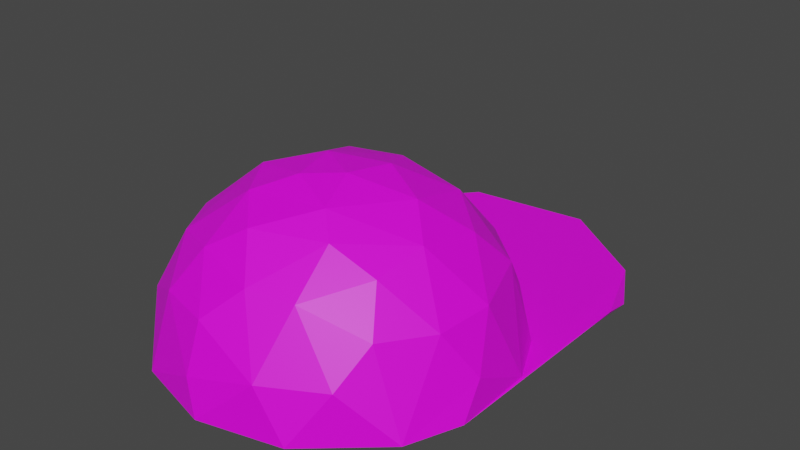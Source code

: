 # Source: hat5.blend  (saved by Blender 2.93.20; exported with 4.5.12 LTS)
import bpy
from mathutils import Matrix  # noqa: F401  (used for matrix-valued properties, if any)

bpy.ops.wm.read_factory_settings(use_empty=True)
scene = bpy.context.scene
scene.name = 'Scene'

# ---- collections
col_collection = bpy.data.collections.new('Collection'); scene.collection.children.link(col_collection)

# ---- images (referenced by path relative to the original .blend; pixels are not part of the script)
import os
ASSET_DIR = os.environ.get("B2B_ASSET_DIR", "")  # directory of the original .blend (textures are referenced by path, not embedded)
HERE = os.path.dirname(os.path.abspath(__file__))  # packed textures are extracted next to this script under _unpacked/

def load_image(name, relpath, width, height, colorspace="sRGB"):
    """Load a texture the original file referenced (path relative to the .blend, or extracted next to this script)."""
    p = next((c for c in (os.path.join(HERE, relpath), os.path.join(ASSET_DIR, relpath)) if relpath and os.path.exists(c)), "")
    if p:
        img = bpy.data.images.load(p, check_existing=True)
        img.name = name
    else:  # same state as the original file: an image datablock whose file is absent (Cycles renders it pink)
        img = bpy.data.images.new(name, width, height)
        img.source = "FILE"
        img.filepath = "//" + (relpath or name)
    img.colorspace_settings.name = colorspace
    return img
img_hat5_jpg = load_image('hat5.jpg', 'hat5.jpg', 1024, 1024, 'sRGB')

# ---- materials (node trees are filled in below, after node groups)
mat_material = bpy.data.materials.new('Material')
mat_material.use_transparent_shadow = False

# ---- material node trees
mat_material.use_nodes = True; mat_material.node_tree.nodes.clear()
_N = mat_material.node_tree.nodes; _L = mat_material.node_tree.links
n0 = _N.new('ShaderNodeBsdfPrincipled'); n0.name = 'Principled BSDF'; n0.location = (10, 300)
n0.distribution = 'GGX'
n0.subsurface_method = 'BURLEY'
n0.inputs[3].default_value = 1.45
n0.inputs[27].default_value = (0.0, 0.0, 0.0, 1.0)
n0.inputs[28].default_value = 1.0
n1 = _N.new('ShaderNodeOutputMaterial'); n1.name = 'Material Output'; n1.location = (300, 300)
n2 = _N.new('ShaderNodeTexImage'); n2.name = 'Image Texture'; n2.location = (-346, 236)
n2.image = img_hat5_jpg
_L.new(n0.outputs[0], n1.inputs[0])
_L.new(n2.outputs[0], n0.inputs[0])
n1.is_active_output = True

# ---- world
world_world = bpy.data.worlds.new('World'); scene.world = world_world
world_world.use_nodes = True; world_world.node_tree.nodes.clear()
_N = world_world.node_tree.nodes; _L = world_world.node_tree.links
n0 = _N.new('ShaderNodeOutputWorld'); n0.name = 'World Output'; n0.location = (300, 300)
n1 = _N.new('ShaderNodeBackground'); n1.name = 'Background'; n1.location = (10, 300)
n1.inputs[0].default_value = (0.05088, 0.05088, 0.05088, 1.0)
_L.new(n1.outputs[0], n0.inputs[0])
n0.is_active_output = True
world_world.color = (0.05088, 0.05088, 0.05088)
world_world.use_sun_shadow = False
world_world.sun_shadow_jitter_overblur = 0.0

# ---- meshes
me_sphere = bpy.data.meshes.new('Sphere')
me_sphere.from_pydata([(0.1111, 0.76, 0.6496), (-0.01363, 0.8888, 0.4834), (0.03098, 0.4736, 0.8929), (0.2802, 0.9467, 0.189), (0.4105, 0.9252, 3.04e-05), (0.4226, 0.7906, 0.4619), (0.1589, 0.2286, 0.9674), (0.6158, 0.7655, 0.2046), (0.3832, 0.5138, 0.7838), (0.8292, 0.5828, 0.003205), (0.737, 0.4925, 0.4931), (0.4399, 0.09362, 0.9027), (0.649, 0.288, 0.7128), (0.9784, 0.2761, 0.004914), (0.8848, 0.09003, 0.4754), (0.9804, -0.09556, 0.1971), (0.6269, -0.09173, 0.7857), (0.8567, -0.2494, 0.4683), (0.9874, -0.2223, 0.0002731), (0.8679, -0.5389, 0.003867), (0.3435, -0.4341, 0.842), (0.5899, -0.3848, 0.7175), (0.6963, -0.5392, 0.4931), (0.6254, -0.7356, 0.2929), (0.3636, -0.6891, 0.639), (0.4578, -0.8939, -1.217e-07), (0.2963, -0.919, 0.2929), (0.2144, -0.3168, 0.9365), (0.1055, -0.7548, 0.6563), (-0.08431, -0.8854, 0.4754), (-0.09556, -0.9804, 0.1971), (-0.02499, -1.012, 0.0002405), (-0.06668, -0.5588, 0.8349), (-0.4117, -0.7916, 0.4683), (-0.2688, -0.6633, 0.7086), (-0.4961, -0.8874, 0.005935), (-0.7453, -0.6139, 0.2931), (-0.262, -0.3611, 0.9049), (-0.5913, -0.5076, 0.6387), (0.1118, -0.05145, 0.9992), (-0.08327, -0.1847, 0.9846), (-0.954, -0.214, 0.2713), (-0.7405, -0.2427, 0.6387), (-0.9153, -0.4573, -3.366e-05), (-0.8889, 0.07743, 0.4683), (-0.9969, 0.1198, -0.0001753), (-0.4588, -0.07333, 0.9009), (-0.8028, 0.3971, 0.4641), (-0.9561, 0.3628, 0.004004), (-0.6143, 0.148, 0.7912), (-0.5144, 0.4894, 0.7128), (-0.1683, 0.1124, 0.9843), (-0.6254, 0.6351, 0.4796), (-0.7444, 0.7011, 0.004004), (-0.2716, 0.3855, 0.8918), (-0.4652, 0.8683, 0.1971), (-0.3171, 0.7076, 0.649), (-0.1941, 0.9496, 0.2936), (-0.1727, 0.9973, 2.736e-05), (0.2674, 1.989, -4.371e-08), (0.8254, 1.585, -4.371e-08), (0.9957, 1.12, -0.002352), (-0.9613, 1.351, -4.371e-08), (-0.4824, 1.901, -4.371e-08), (0.1188, 0.8402, 0.4102), (-0.09414, 0.8785, 0.3121), (0.129, 0.6486, 0.6639), (0.09538, 0.9684, -0.05311), (0.1259, 0.4247, 0.8278), (0.4119, 0.7573, 0.3842), (0.6094, 0.7425, -0.05336), (0.4337, 0.4134, 0.7217), (0.6658, 0.5379, 0.3947), (0.4176, 0.09472, 0.839), (0.1092, 0.153, 0.9157), (0.6943, 0.2066, 0.5945), (0.8659, 0.1921, 0.3215), (0.9056, 0.3378, -0.05558), (0.8385, -0.2995, 0.291), (0.938, -0.1301, -0.004765), (0.697, -0.1187, 0.6191), (0.6845, -0.3632, 0.5198), (0.4017, -0.3297, 0.7808), (0.6931, -0.5688, 0.2719), (0.4863, -0.5337, 0.6015), (0.231, -0.1253, 0.8996), (0.2066, -0.6943, 0.5945), (0.4306, -0.7914, 0.2652), (0.6244, -0.7185, -0.006862), (0.09472, -0.4176, 0.839), (0.08759, -0.8893, 0.2861), (-0.1187, -0.697, 0.6191), (-0.3632, -0.6845, 0.5198), (-0.2679, -0.8602, 0.2652), (-0.0669, -0.9496, -0.007291), (-0.5688, -0.6931, 0.2719), (-0.3297, -0.4017, 0.7808), (-0.5337, -0.4863, 0.6015), (-0.6492, -0.6821, -0.006636), (-0.09251, 0.06711, 0.9293), (-0.7914, -0.4306, 0.2652), (-0.1311, -0.2173, 0.9037), (-0.6943, -0.2066, 0.5945), (-0.8957, -0.2719, -0.006733), (-0.4176, -0.09472, 0.839), (-0.8854, -0.09586, 0.2935), (-0.697, 0.1187, 0.6191), (-0.8553, 0.2509, 0.2915), (-0.9292, 0.3056, -0.05248), (-0.6962, 0.498, 0.4032), (-0.5167, 0.8165, -0.05324), (-0.4017, 0.3297, 0.7808), (-0.4863, 0.5337, 0.6015), (-0.4289, 0.7745, 0.3052), (-0.259, 0.2461, 0.8693), (-0.1777, 0.567, 0.7235), (-0.2119, 0.7455, 0.5191), (0.4786, 1.901, -0.0699), (0.9573, 1.35, -0.0739), (-0.9933, 1.15, -0.07103), (-0.8293, 1.585, -0.06994), (-0.2712, 1.989, -0.07002)], [], [(1, 3, 57), (0, 8, 5), (0, 5, 1), (2, 8, 0), (6, 8, 2), (5, 7, 3), (8, 10, 5), (4, 7, 9), (10, 9, 7), (9, 10, 13), (10, 12, 14), (13, 14, 15), (13, 15, 18), (11, 16, 12), (14, 16, 17), (15, 17, 19), (39, 27, 11), (21, 22, 17), (27, 20, 16), (22, 23, 19), (20, 24, 21), (19, 23, 25), (24, 26, 23), (25, 26, 31), (20, 27, 32), (28, 29, 26), (26, 29, 30), (40, 37, 27), (32, 34, 28), (29, 34, 33), (37, 38, 34), (34, 38, 33), (33, 38, 36), (35, 36, 43), (46, 42, 38), (40, 46, 37), (40, 39, 51), (46, 49, 42), (42, 49, 44), (43, 41, 45), (41, 44, 48), (49, 47, 44), (51, 54, 46), (48, 47, 53), (50, 56, 52), (53, 52, 55), (52, 56, 57), (53, 55, 58), (51, 2, 54), (54, 56, 50), (51, 39, 6), (56, 2, 0), (13, 61, 60), (58, 63, 53), (48, 62, 45), (67, 64, 65), (67, 69, 64), (70, 69, 67), (73, 74, 68), (77, 76, 72), (72, 75, 71), (79, 76, 77), (74, 85, 99), (80, 73, 75), (82, 85, 73), (80, 82, 73), (78, 81, 80), (83, 84, 81), (87, 84, 83), (88, 87, 83), (90, 86, 87), (85, 101, 99), (91, 89, 86), (94, 93, 90), (96, 101, 89), (91, 96, 89), (93, 92, 91), (95, 97, 92), (98, 100, 95), (100, 97, 95), (103, 100, 98), (105, 102, 100), (106, 104, 102), (108, 107, 105), (107, 109, 106), (111, 114, 104), (106, 111, 104), (113, 112, 109), (110, 113, 109), (115, 111, 112), (65, 116, 113), (68, 74, 114), (115, 68, 114), (121, 67, 110), (67, 117, 70), (120, 110, 108), (77, 118, 79), (35, 94, 31), (43, 98, 35), (43, 103, 98), (60, 117, 59), (60, 118, 117), (61, 118, 60), (59, 121, 63), (28, 24, 20, 32), (3, 1, 5), (3, 7, 4), (5, 10, 7), (6, 11, 8), (10, 8, 12), (3, 4, 58, 57), (8, 11, 12), (13, 10, 14), (6, 39, 11), (14, 12, 16), (15, 14, 17), (18, 15, 19), (16, 11, 27), (16, 21, 17), (16, 20, 21), (19, 17, 22), (22, 21, 24), (22, 24, 23), (25, 23, 26), (39, 40, 27), (24, 28, 26), (33, 35, 30, 29), (31, 26, 30), (27, 37, 32), (29, 28, 34), (42, 41, 36, 38), (31, 30, 35), (32, 37, 34), (35, 33, 36), (37, 46, 38), (50, 52, 47, 49), (43, 36, 41), (40, 51, 46), (41, 42, 44), (45, 41, 48), (48, 44, 47), (46, 54, 49), (62, 48, 53, 63), (53, 47, 52), (49, 54, 50), (55, 52, 57), (54, 2, 56), (57, 56, 1), (58, 55, 57), (2, 51, 6), (1, 56, 0), (58, 59, 63), (60, 59, 4, 9), (13, 18, 61), (9, 13, 60), (58, 4, 59), (78, 79, 88, 83), (64, 69, 66), (66, 71, 68), (69, 71, 66), (69, 72, 71), (70, 72, 69), (71, 73, 68), (70, 77, 72), (76, 75, 72), (75, 73, 71), (73, 85, 74), (76, 80, 75), (76, 78, 80), (79, 78, 76), (80, 84, 82), (81, 84, 80), (78, 83, 81), (82, 84, 86, 89), (82, 89, 85), (87, 88, 94, 90), (87, 86, 84), (93, 94, 98, 95), (89, 101, 85), (90, 91, 86), (90, 93, 91), (93, 95, 92), (96, 97, 102, 104), (91, 97, 96), (92, 97, 91), (96, 104, 101), (65, 113, 110, 67), (100, 102, 97), (103, 105, 100), (105, 106, 102), (103, 108, 105), (104, 99, 101), (104, 114, 99), (105, 107, 106), (106, 112, 111), (109, 112, 106), (108, 109, 107), (108, 110, 109), (113, 116, 112), (111, 115, 114), (112, 116, 115), (114, 74, 99), (66, 115, 116, 64), (65, 64, 116), (66, 68, 115), (118, 77, 70, 117), (120, 121, 110), (88, 79, 18, 19), (119, 120, 108), (67, 121, 117), (94, 88, 25, 31), (19, 25, 88), (103, 43, 45, 108), (35, 98, 94), (119, 108, 45, 62), (62, 120, 119), (62, 63, 120), (63, 121, 120), (59, 117, 121), (79, 118, 61, 18)])
_uv = me_sphere.uv_layers.new(name='UVMap')
_uv.uv.foreach_set('vector', [0.5082, 0.4176, 0.2187, 0.1423, 0.6797, 0.2305, 0.3987, 0.6062, 0.1707, 0.8259, 0.08739, 0.4511, 0.3987, 0.6062, 0.08739, 0.4511, 0.5082, 0.4176, 0.4391, 0.8801, 0.1707, 0.8259, 0.3987, 0.6062, 0.1819, 0.8258, 0.1691, 0.8231, 0.1829, 0.8137, 0.08739, 0.4511, -0.07063, 0.1996, 0.2187, 0.1423, 0.1539, 0.9073, 0.1383, 0.9131, 0.1388, 0.8987, 0.1191, 0.8921, 0.1262, 0.9002, 0.1179, 0.9095, 0.1383, 0.9131, 0.1179, 0.9095, 0.1262, 0.9002, 0.1179, 0.9095, 0.1383, 0.9131, 0.1172, 0.9261, 0.1383, 0.9131, 0.1502, 0.9191, 0.1387, 0.9314, 0.1172, 0.9261, 0.1387, 0.9314, 0.1273, 0.9405, 0.1172, 0.9261, 0.1273, 0.9405, 0.1191, 0.9417, 0.1574, 0.9217, 0.1551, 0.9308, 0.1502, 0.9191, 0.1387, 0.9314, 0.1551, 0.9308, 0.1402, 0.9413, 0.1929, 0.9279, 0.1814, 0.9222, 0.2003, 0.912, 0.1881, 0.8354, 0.1884, 0.847, 0.1729, 0.835, 0.1704, 0.9099, 0.1819, 0.9095, 0.1814, 0.9222, 0.1884, 0.847, 0.185, 0.8548, 0.1683, 0.846, 0.1819, 0.9095, 0.1919, 0.9011, 0.2003, 0.912, 0.1636, 0.9003, 0.1747, 0.8942, 0.1704, 0.9099, 0.2003, 0.912, 0.1919, 0.9011, 0.2039, 0.8915, 0.1747, 0.8942, 0.1906, 0.8852, 0.1919, 0.9011, 0.2039, 0.8915, 0.1906, 0.8852, 0.2009, 0.8725, 0.185, 0.8548, 0.1884, 0.847, 0.2031, 0.8525, 0.1724, 0.8839, 0.1797, 0.8738, 0.1906, 0.8852, 0.1906, 0.8852, 0.1797, 0.8738, 0.1921, 0.8706, 0.1968, 0.837, 0.2075, 0.8413, 0.1884, 0.847, 0.2031, 0.8525, 0.2129, 0.8535, 0.2, 0.8615, 0.2117, 0.862, 0.2129, 0.8535, 0.2195, 0.8547, 0.2075, 0.8413, 0.2209, 0.8405, 0.2129, 0.8535, 0.1121, 0.9038, 0.1065, 0.9089, 0.1013, 0.8956, 0.1013, 0.8956, 0.1065, 0.9089, 0.09021, 0.9046, 0.0813, 0.892, 0.09021, 0.9046, 0.07659, 0.9125, 0.1163, 0.9211, 0.1048, 0.9208, 0.1065, 0.9089, 0.1968, 0.837, 0.2098, 0.8278, 0.2075, 0.8413, 0.1968, 0.837, 0.1881, 0.8354, 0.1955, 0.8257, 0.1163, 0.9211, 0.1132, 0.9359, 0.1048, 0.9208, 0.1048, 0.9208, 0.1132, 0.9359, 0.09659, 0.9349, 0.07659, 0.9125, 0.08716, 0.9222, 0.07581, 0.9371, 0.08716, 0.9222, 0.09659, 0.9349, 0.08045, 0.9493, 0.1132, 0.9359, 0.0976, 0.9478, 0.09659, 0.9349, 0.1955, 0.8257, 0.1965, 0.8123, 0.2098, 0.8278, 0.08045, 0.9493, 0.0976, 0.9478, 0.08674, 0.9549, 0.2398, 0.8761, 0.2308, 0.8789, 0.2278, 0.8719, 0.21, 0.87, 0.2278, 0.8719, 0.2135, 0.8796, 1.01, 0.3841, 0.7956, 0.6264, 0.6797, 0.2305, 0.21, 0.87, 0.2135, 0.8796, 0.2043, 0.8929, 0.1955, 0.8257, 0.1829, 0.8137, 0.1965, 0.8123, 0.7554, 0.9117, 0.7956, 0.6264, 0.889, 0.7514, 0.1955, 0.8257, 0.1881, 0.8354, 0.1819, 0.8258, 0.7956, 0.6264, 0.4391, 0.8801, 0.3987, 0.6062, 0.1611, 0.8135, 0.1624, 0.8505, 0.1545, 0.8702, 0.112, 0.8442, 0.09912, 0.8832, 0.09227, 0.8358, 0.08125, 0.8229, 0.07894, 0.8602, 0.07603, 0.807, 0.2046, 0.9043, 0.213, 0.9084, 0.2125, 0.8961, 0.2046, 0.9043, 0.214, 0.9162, 0.213, 0.9084, 0.1178, 0.9002, 0.1348, 0.8957, 0.1197, 0.8892, 0.1723, 0.8352, 0.185, 0.828, 0.1786, 0.8166, 0.117, 0.9226, 0.1319, 0.9276, 0.1357, 0.9095, 0.1357, 0.9095, 0.1462, 0.9235, 0.1536, 0.9099, 0.1197, 0.9419, 0.1319, 0.9276, 0.117, 0.9226, 0.185, 0.828, 0.1841, 0.8408, 0.1938, 0.8279, 0.1491, 0.9355, 0.1577, 0.9251, 0.1462, 0.9235, 0.1803, 0.8529, 0.1841, 0.8408, 0.1723, 0.8352, 0.1662, 0.849, 0.1803, 0.8529, 0.1723, 0.8352, 0.1889, 0.9219, 0.178, 0.9147, 0.1718, 0.9196, 0.1917, 0.9088, 0.1744, 0.9023, 0.178, 0.9147, 0.1915, 0.8928, 0.1744, 0.9023, 0.1917, 0.9088, 0.2039, 0.902, 0.1915, 0.8928, 0.1917, 0.9088, 0.1888, 0.8778, 0.1741, 0.8879, 0.1915, 0.8928, 0.1841, 0.8408, 0.1996, 0.8385, 0.1938, 0.8279, 0.2096, 0.8588, 0.1946, 0.851, 0.1976, 0.8622, 0.2004, 0.8715, 0.1862, 0.8662, 0.1888, 0.8778, 0.2123, 0.843, 0.1996, 0.8385, 0.1946, 0.851, 0.2096, 0.8588, 0.2123, 0.843, 0.1946, 0.851, 0.1862, 0.8662, 0.1731, 0.8687, 0.1706, 0.8772, 0.09136, 0.8983, 0.1072, 0.9081, 0.1057, 0.8976, 0.07875, 0.8995, 0.08892, 0.9117, 0.09136, 0.8983, 0.08892, 0.9117, 0.1072, 0.9081, 0.09136, 0.8983, 0.07575, 0.9192, 0.08892, 0.9117, 0.07875, 0.8995, 0.0889, 0.9274, 0.105, 0.9212, 0.08892, 0.9117, 0.1064, 0.936, 0.1161, 0.9277, 0.105, 0.9212, 0.07676, 0.945, 0.09047, 0.9433, 0.0889, 0.9274, 0.09047, 0.9433, 0.09676, 0.9513, 0.1064, 0.936, 0.2024, 0.811, 0.1975, 0.8177, 0.2104, 0.8287, 0.1064, 0.936, 0.1168, 0.9391, 0.1161, 0.9277, 0.2165, 0.88, 0.2358, 0.8764, 0.2265, 0.8674, 0.2056, 0.8766, 0.2165, 0.88, 0.2265, 0.8674, 0.6774, 0.7919, 0.8135, 0.9314, 0.9188, 0.6684, 0.5829, 0.2587, 0.712, 0.5134, 0.9383, 0.3064, 0.1786, 0.8166, 0.185, 0.828, 0.1975, 0.8177, 0.1884, 0.808, 0.1786, 0.8166, 0.1975, 0.8177, 0.1081, 0.8866, 0.1235, 0.8442, 0.09625, 0.8382, 0.1235, 0.8442, 0.1394, 0.8831, 0.1468, 0.8352, 0.084, 0.8704, 0.09625, 0.8382, 0.07841, 0.8151, 0.1596, 0.8167, 0.1597, 0.8601, 0.1629, 0.8016, 0.1971, 0.8622, 0.2004, 0.8715, 0.2009, 0.8725, 0.07659, 0.9125, 0.07875, 0.8995, 0.0813, 0.892, 0.07659, 0.9125, 0.07575, 0.9192, 0.07875, 0.8995, 0.1545, 0.8702, 0.1394, 0.8831, 0.1305, 0.8866, 0.1545, 0.8702, 0.1597, 0.8601, 0.1394, 0.8831, 0.1624, 0.8505, 0.1597, 0.8601, 0.1545, 0.8702, 0.1305, 0.8866, 0.1081, 0.8866, 0.09912, 0.8832, 0.1724, 0.8839, 0.1747, 0.8942, 0.1636, 0.9003, 0.1629, 0.8893, 0.2187, 0.1423, 0.5082, 0.4176, 0.08739, 0.4511, 0.128, 0.8897, 0.1262, 0.9002, 0.1191, 0.8921, 0.1388, 0.8987, 0.1383, 0.9131, 0.1262, 0.9002, 0.1819, 0.8258, 0.1729, 0.835, 0.1691, 0.8231, 0.1383, 0.9131, 0.1539, 0.9073, 0.1502, 0.9191, 0.2135, 0.912, 0.2052, 0.9126, 0.2043, 0.8929, 0.2125, 0.8955, 0.1539, 0.9073, 0.1574, 0.9217, 0.1502, 0.9191, 0.1172, 0.9261, 0.1383, 0.9131, 0.1387, 0.9314, 0.1819, 0.8258, 0.1881, 0.8354, 0.1729, 0.835, 0.1387, 0.9314, 0.1502, 0.9191, 0.1551, 0.9308, 0.1273, 0.9405, 0.1387, 0.9314, 0.1402, 0.9413, 0.2018, 0.9258, 0.1929, 0.9279, 0.2003, 0.912, 0.1683, 0.846, 0.1729, 0.835, 0.1884, 0.847, 0.1688, 0.9203, 0.1704, 0.9099, 0.1814, 0.9222, 0.1629, 0.9122, 0.1636, 0.9003, 0.1704, 0.9099, 0.2003, 0.912, 0.1814, 0.9222, 0.1819, 0.9095, 0.1819, 0.9095, 0.1704, 0.9099, 0.1747, 0.8942, 0.1819, 0.9095, 0.1747, 0.8942, 0.1919, 0.9011, 0.2039, 0.8915, 0.1919, 0.9011, 0.1906, 0.8852, 0.1881, 0.8354, 0.1968, 0.837, 0.1884, 0.847, 0.1747, 0.8942, 0.1724, 0.8839, 0.1906, 0.8852, 0.1775, 0.8667, 0.1971, 0.8622, 0.1921, 0.8706, 0.1797, 0.8738, 0.2009, 0.8725, 0.1906, 0.8852, 0.1921, 0.8706, 0.1884, 0.847, 0.2075, 0.8413, 0.2031, 0.8525, 0.1797, 0.8738, 0.1724, 0.8839, 0.1675, 0.8769, 0.1048, 0.9208, 0.08716, 0.9222, 0.09021, 0.9046, 0.1065, 0.9089, 0.2009, 0.8725, 0.1921, 0.8706, 0.1971, 0.8622, 0.2031, 0.8525, 0.2075, 0.8413, 0.2129, 0.8535, 0.0813, 0.892, 0.1013, 0.8956, 0.09021, 0.9046, 0.2075, 0.8413, 0.2098, 0.8278, 0.2209, 0.8405, 0.1109, 0.9473, 0.1033, 0.9507, 0.0976, 0.9478, 0.1132, 0.9359, 0.07659, 0.9125, 0.09021, 0.9046, 0.08716, 0.9222, 0.1968, 0.837, 0.1955, 0.8257, 0.2098, 0.8278, 0.08716, 0.9222, 0.1048, 0.9208, 0.09659, 0.9349, 0.07581, 0.9371, 0.08716, 0.9222, 0.08045, 0.9493, 0.08045, 0.9493, 0.09659, 0.9349, 0.0976, 0.9478, 0.2098, 0.8278, 0.1965, 0.8123, 0.211, 0.8136, 0.07894, 0.8602, 0.08125, 0.8229, 0.09227, 0.8358, 0.09912, 0.8832, 0.21, 0.87, 0.2255, 0.8648, 0.2278, 0.8719, 0.211, 0.8136, 0.1965, 0.8123, 0.2035, 0.804, 0.9662, 0.1781, 1.01, 0.3841, 0.6797, 0.2305, 0.7554, 0.9117, 0.4391, 0.8801, 0.7956, 0.6264, 0.6797, 0.2305, 0.7956, 0.6264, 0.5082, 0.4176, 0.2043, 0.8929, 0.2135, 0.8796, 0.2125, 0.8955, 0.1829, 0.8137, 0.1955, 0.8257, 0.1819, 0.8258, 0.5082, 0.4176, 0.7956, 0.6264, 0.3987, 0.6062, 0.112, 0.8442, 0.1305, 0.8866, 0.09912, 0.8832, 0.1545, 0.8702, 0.1305, 0.8866, 0.1368, 0.8411, 0.1534, 0.8286, 0.1611, 0.8135, 0.1629, 0.8016, 0.1624, 0.8505, 0.1534, 0.8286, 0.1611, 0.8135, 0.1545, 0.8702, 0.112, 0.8442, 0.1368, 0.8411, 0.1305, 0.8866, 0.1889, 0.9219, 0.2012, 0.9257, 0.2039, 0.902, 0.1917, 0.9088, 0.3627, 0.3712, 0.07756, 0.3921, 0.3662, 0.6942, 0.3662, 0.6942, 0.1083, 0.755, 0.3393, 0.8929, 0.07756, 0.3921, 0.1083, 0.755, 0.3662, 0.6942, 0.1348, 0.8957, 0.1357, 0.9095, 0.1536, 0.9099, 0.1178, 0.9002, 0.1357, 0.9095, 0.1348, 0.8957, 0.1682, 0.8251, 0.1723, 0.8352, 0.1786, 0.8166, 0.1178, 0.9002, 0.117, 0.9226, 0.1357, 0.9095, 0.1319, 0.9276, 0.1462, 0.9235, 0.1357, 0.9095, 0.1462, 0.9235, 0.1577, 0.9251, 0.1536, 0.9099, 0.1723, 0.8352, 0.1841, 0.8408, 0.185, 0.828, 0.1319, 0.9276, 0.1491, 0.9355, 0.1462, 0.9235, 0.1319, 0.9276, 0.1364, 0.9425, 0.1491, 0.9355, 0.1197, 0.9419, 0.1364, 0.9425, 0.1319, 0.9276, 0.1718, 0.9196, 0.1744, 0.9023, 0.1634, 0.9054, 0.178, 0.9147, 0.1744, 0.9023, 0.1718, 0.9196, 0.1889, 0.9219, 0.1917, 0.9088, 0.178, 0.9147, 0.1634, 0.9054, 0.1744, 0.9023, 0.1741, 0.8879, 0.1631, 0.8912, 0.1803, 0.8529, 0.1946, 0.851, 0.1841, 0.8408, 0.1915, 0.8928, 0.2039, 0.902, 0.2004, 0.8715, 0.1888, 0.8778, 0.1915, 0.8928, 0.1741, 0.8879, 0.1744, 0.9023, 0.09449, 0.8909, 0.08236, 0.8892, 0.07875, 0.8995, 0.09136, 0.8983, 0.1946, 0.851, 0.1996, 0.8385, 0.1841, 0.8408, 0.1888, 0.8778, 0.1706, 0.8772, 0.1741, 0.8879, 0.1888, 0.8778, 0.1862, 0.8662, 0.1706, 0.8772, 0.09449, 0.8909, 0.09136, 0.8983, 0.1057, 0.8976, 0.1168, 0.9162, 0.1072, 0.9081, 0.105, 0.9212, 0.1161, 0.9277, 0.2096, 0.8588, 0.2196, 0.8434, 0.2123, 0.843, 0.2194, 0.8548, 0.2196, 0.8434, 0.2096, 0.8588, 0.2123, 0.843, 0.2104, 0.8287, 0.1996, 0.8385, 0.2125, 0.8961, 0.2165, 0.88, 0.2056, 0.8766, 0.2046, 0.9043, 0.08892, 0.9117, 0.105, 0.9212, 0.1072, 0.9081, 0.07575, 0.9192, 0.0889, 0.9274, 0.08892, 0.9117, 0.0889, 0.9274, 0.1064, 0.936, 0.105, 0.9212, 0.07575, 0.9192, 0.07676, 0.945, 0.0889, 0.9274, 0.2104, 0.8287, 0.1938, 0.8279, 0.1996, 0.8385, 0.2104, 0.8287, 0.1975, 0.8177, 0.1938, 0.8279, 0.0889, 0.9274, 0.09047, 0.9433, 0.1064, 0.936, 0.2131, 0.8099, 0.2028, 0.8037, 0.2024, 0.811, 0.09676, 0.9513, 0.1109, 0.9473, 0.1064, 0.936, 0.07676, 0.945, 0.09676, 0.9513, 0.09047, 0.9433, 0.2089, 0.8622, 0.2056, 0.8766, 0.2265, 0.8674, 0.9383, 0.3064, 0.712, 0.5134, 0.9188, 0.6684, 0.2024, 0.811, 0.1884, 0.808, 0.1975, 0.8177, 0.9188, 0.6684, 0.712, 0.5134, 0.6774, 0.7919, 0.1975, 0.8177, 0.185, 0.828, 0.1938, 0.8279, 0.3662, 0.6942, 0.6774, 0.7919, 0.712, 0.5134, 0.3627, 0.3712, 0.5829, 0.2587, 0.3627, 0.3712, 0.712, 0.5134, 0.3662, 0.6942, 0.3393, 0.8929, 0.6774, 0.7919, 0.1597, 0.8601, 0.1596, 0.8167, 0.1468, 0.8352, 0.1394, 0.8831, 0.084, 0.8704, 0.1081, 0.8866, 0.09625, 0.8382, 0.2039, 0.902, 0.2012, 0.9257, 0.2018, 0.9258, 0.2003, 0.912, 0.07615, 0.852, 0.084, 0.8704, 0.07841, 0.8151, 0.1235, 0.8442, 0.1081, 0.8866, 0.1394, 0.8831, 0.2004, 0.8715, 0.2039, 0.902, 0.2039, 0.8915, 0.2009, 0.8725, 0.2003, 0.912, 0.2039, 0.8915, 0.2039, 0.902, 0.07575, 0.9192, 0.07659, 0.9125, 0.07581, 0.9371, 0.07676, 0.945, 0.0813, 0.892, 0.07875, 0.8995, 0.08236, 0.8892, 0.07615, 0.852, 0.07841, 0.8151, 0.07603, 0.807, 0.07894, 0.8602, 0.07894, 0.8602, 0.084, 0.8704, 0.07615, 0.852, 0.07894, 0.8602, 0.09912, 0.8832, 0.084, 0.8704, 0.09912, 0.8832, 0.1081, 0.8866, 0.084, 0.8704, 0.1305, 0.8866, 0.1394, 0.8831, 0.1081, 0.8866, 0.1629, 0.8016, 0.1597, 0.8601, 0.1624, 0.8505, 0.1629, 0.8016])
me_sphere.materials.append(mat_material)
me_sphere.use_remesh_fix_poles = True
me_sphere.use_remesh_preserve_attributes = False
me_sphere.update()

# ---- objects
ob_sphere = bpy.data.objects.new('Sphere', me_sphere)

# ---- transforms, parenting, visibility, modifiers, constraints
ob_sphere.location = (0.0, 0.0, 2.017)
ob_sphere.scale = (0.2168, 0.2168, 0.2168)

# ---- collection membership
col_collection.objects.link(ob_sphere)

# ---- scene / render settings (as saved in the file)
scene.frame_start = 1; scene.frame_end = 250; scene.frame_set(1)
scene.render.engine = 'BLENDER_EEVEE_NEXT'
scene.cycles.use_denoising = False
scene.cycles.samples = 128
scene.cycles.sampling_pattern = 'TABULATED_SOBOL'
scene.cycles.use_adaptive_sampling = False
scene.cycles.use_light_tree = False
scene.view_settings.view_transform = 'Filmic'
bpy.context.view_layer.update()

# ---- added for rendering (the .blend has no active camera and no usable light): camera, sun
cam_auto = bpy.data.cameras.new('AutoCamera')
cam_auto.lens = 50.0
cam_auto.sensor_width = 36.0
cam_auto.clip_end = 1000.0
ob_auto_camera = bpy.data.objects.new('AutoCamera', cam_auto)
scene.collection.objects.link(ob_auto_camera)
ob_auto_camera.location = (0.753732, -0.798711, 2.72019)
ob_auto_camera.rotation_euler = (1.09748, -7.21219e-08, 0.694738)
scene.camera = ob_auto_camera
light_auto_sun = bpy.data.lights.new('AutoSun', 'SUN')
light_auto_sun.energy = 3.0
light_auto_sun.angle = 0.0523599
ob_auto_sun = bpy.data.objects.new('AutoSun', light_auto_sun)
scene.collection.objects.link(ob_auto_sun)
ob_auto_sun.rotation_euler = (0.872665, 0.174533, 0.523599)
bpy.context.view_layer.update()
